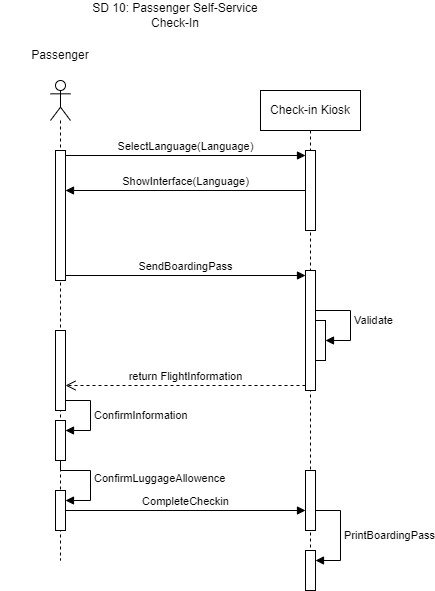

The diagram above was exported from draw.io. Its source (the exported page's mxGraphModel, read from the mxfile embedded in the PNG):
<mxGraphModel dx="1434" dy="772" grid="1" gridSize="10" guides="1" tooltips="1" connect="1" arrows="1" fold="1" page="1" pageScale="1" pageWidth="850" pageHeight="1100" math="0" shadow="0">
  <root>
    <mxCell id="0" />
    <mxCell id="1" parent="0" />
    <mxCell id="drBKc8V-c_aX7WqLodBJ-1" value="Check-in Kiosk" style="shape=umlLifeline;perimeter=lifelinePerimeter;whiteSpace=wrap;html=1;container=0;dropTarget=0;collapsible=0;recursiveResize=0;outlineConnect=0;portConstraint=eastwest;newEdgeStyle={&quot;edgeStyle&quot;:&quot;elbowEdgeStyle&quot;,&quot;elbow&quot;:&quot;vertical&quot;,&quot;curved&quot;:0,&quot;rounded&quot;:0};" vertex="1" parent="1">
      <mxGeometry x="450" y="230" width="100" height="500" as="geometry" />
    </mxCell>
    <mxCell id="drBKc8V-c_aX7WqLodBJ-19" value="" style="html=1;points=[[0,0,0,0,5],[0,1,0,0,-5],[1,0,0,0,5],[1,1,0,0,-5]];perimeter=orthogonalPerimeter;outlineConnect=0;targetShapes=umlLifeline;portConstraint=eastwest;newEdgeStyle={&quot;curved&quot;:0,&quot;rounded&quot;:0};" vertex="1" parent="drBKc8V-c_aX7WqLodBJ-1">
      <mxGeometry x="45" y="60" width="10" height="80" as="geometry" />
    </mxCell>
    <mxCell id="drBKc8V-c_aX7WqLodBJ-33" value="" style="html=1;points=[[0,0,0,0,5],[0,1,0,0,-5],[1,0,0,0,5],[1,1,0,0,-5]];perimeter=orthogonalPerimeter;outlineConnect=0;targetShapes=umlLifeline;portConstraint=eastwest;newEdgeStyle={&quot;curved&quot;:0,&quot;rounded&quot;:0};" vertex="1" parent="drBKc8V-c_aX7WqLodBJ-1">
      <mxGeometry x="45" y="180" width="10" height="120" as="geometry" />
    </mxCell>
    <mxCell id="drBKc8V-c_aX7WqLodBJ-37" value="" style="html=1;points=[[0,0,0,0,5],[0,1,0,0,-5],[1,0,0,0,5],[1,1,0,0,-5]];perimeter=orthogonalPerimeter;outlineConnect=0;targetShapes=umlLifeline;portConstraint=eastwest;newEdgeStyle={&quot;curved&quot;:0,&quot;rounded&quot;:0};" vertex="1" parent="drBKc8V-c_aX7WqLodBJ-1">
      <mxGeometry x="55" y="230" width="10" height="40" as="geometry" />
    </mxCell>
    <mxCell id="drBKc8V-c_aX7WqLodBJ-38" value="Validate" style="html=1;align=left;spacingLeft=2;endArrow=block;rounded=0;edgeStyle=orthogonalEdgeStyle;curved=0;rounded=0;" edge="1" target="drBKc8V-c_aX7WqLodBJ-37" parent="drBKc8V-c_aX7WqLodBJ-1" source="drBKc8V-c_aX7WqLodBJ-33">
      <mxGeometry relative="1" as="geometry">
        <mxPoint x="60" y="210" as="sourcePoint" />
        <Array as="points">
          <mxPoint x="90" y="220" />
          <mxPoint x="90" y="250" />
        </Array>
      </mxGeometry>
    </mxCell>
    <mxCell id="drBKc8V-c_aX7WqLodBJ-45" value="" style="html=1;points=[[0,0,0,0,5],[0,1,0,0,-5],[1,0,0,0,5],[1,1,0,0,-5]];perimeter=orthogonalPerimeter;outlineConnect=0;targetShapes=umlLifeline;portConstraint=eastwest;newEdgeStyle={&quot;curved&quot;:0,&quot;rounded&quot;:0};" vertex="1" parent="drBKc8V-c_aX7WqLodBJ-1">
      <mxGeometry x="45" y="380" width="10" height="60" as="geometry" />
    </mxCell>
    <mxCell id="drBKc8V-c_aX7WqLodBJ-46" value="" style="html=1;points=[[0,0,0,0,5],[0,1,0,0,-5],[1,0,0,0,5],[1,1,0,0,-5]];perimeter=orthogonalPerimeter;outlineConnect=0;targetShapes=umlLifeline;portConstraint=eastwest;newEdgeStyle={&quot;curved&quot;:0,&quot;rounded&quot;:0};" vertex="1" parent="drBKc8V-c_aX7WqLodBJ-1">
      <mxGeometry x="45" y="460" width="10" height="40" as="geometry" />
    </mxCell>
    <mxCell id="drBKc8V-c_aX7WqLodBJ-47" value="PrintBoardingPass" style="html=1;align=left;spacingLeft=2;endArrow=block;rounded=0;edgeStyle=orthogonalEdgeStyle;curved=0;rounded=0;" edge="1" target="drBKc8V-c_aX7WqLodBJ-46" parent="drBKc8V-c_aX7WqLodBJ-1" source="drBKc8V-c_aX7WqLodBJ-45">
      <mxGeometry relative="1" as="geometry">
        <mxPoint x="50" y="440" as="sourcePoint" />
        <Array as="points">
          <mxPoint x="80" y="420" />
          <mxPoint x="80" y="470" />
        </Array>
      </mxGeometry>
    </mxCell>
    <mxCell id="drBKc8V-c_aX7WqLodBJ-6" value="" style="shape=umlLifeline;perimeter=lifelinePerimeter;whiteSpace=wrap;html=1;container=1;dropTarget=0;collapsible=0;recursiveResize=0;outlineConnect=0;portConstraint=eastwest;newEdgeStyle={&quot;curved&quot;:0,&quot;rounded&quot;:0};participant=umlActor;" vertex="1" parent="1">
      <mxGeometry x="240" y="220" width="20" height="480" as="geometry" />
    </mxCell>
    <mxCell id="drBKc8V-c_aX7WqLodBJ-18" value="" style="html=1;points=[[0,0,0,0,5],[0,1,0,0,-5],[1,0,0,0,5],[1,1,0,0,-5]];perimeter=orthogonalPerimeter;outlineConnect=0;targetShapes=umlLifeline;portConstraint=eastwest;newEdgeStyle={&quot;curved&quot;:0,&quot;rounded&quot;:0};" vertex="1" parent="drBKc8V-c_aX7WqLodBJ-6">
      <mxGeometry x="5" y="70" width="10" height="130" as="geometry" />
    </mxCell>
    <mxCell id="drBKc8V-c_aX7WqLodBJ-36" value="" style="html=1;points=[[0,0,0,0,5],[0,1,0,0,-5],[1,0,0,0,5],[1,1,0,0,-5]];perimeter=orthogonalPerimeter;outlineConnect=0;targetShapes=umlLifeline;portConstraint=eastwest;newEdgeStyle={&quot;curved&quot;:0,&quot;rounded&quot;:0};" vertex="1" parent="drBKc8V-c_aX7WqLodBJ-6">
      <mxGeometry x="5" y="250" width="10" height="80" as="geometry" />
    </mxCell>
    <mxCell id="drBKc8V-c_aX7WqLodBJ-40" value="" style="html=1;points=[[0,0,0,0,5],[0,1,0,0,-5],[1,0,0,0,5],[1,1,0,0,-5]];perimeter=orthogonalPerimeter;outlineConnect=0;targetShapes=umlLifeline;portConstraint=eastwest;newEdgeStyle={&quot;curved&quot;:0,&quot;rounded&quot;:0};" vertex="1" parent="drBKc8V-c_aX7WqLodBJ-6">
      <mxGeometry x="5" y="340" width="10" height="40" as="geometry" />
    </mxCell>
    <mxCell id="drBKc8V-c_aX7WqLodBJ-41" value="ConfirmInformation" style="html=1;align=left;spacingLeft=2;endArrow=block;rounded=0;edgeStyle=orthogonalEdgeStyle;curved=0;rounded=0;" edge="1" target="drBKc8V-c_aX7WqLodBJ-40" parent="drBKc8V-c_aX7WqLodBJ-6" source="drBKc8V-c_aX7WqLodBJ-36">
      <mxGeometry relative="1" as="geometry">
        <mxPoint x="10" y="320" as="sourcePoint" />
        <Array as="points">
          <mxPoint x="40" y="320" />
          <mxPoint x="40" y="350" />
        </Array>
      </mxGeometry>
    </mxCell>
    <mxCell id="drBKc8V-c_aX7WqLodBJ-42" value="" style="html=1;points=[[0,0,0,0,5],[0,1,0,0,-5],[1,0,0,0,5],[1,1,0,0,-5]];perimeter=orthogonalPerimeter;outlineConnect=0;targetShapes=umlLifeline;portConstraint=eastwest;newEdgeStyle={&quot;curved&quot;:0,&quot;rounded&quot;:0};" vertex="1" parent="drBKc8V-c_aX7WqLodBJ-6">
      <mxGeometry x="5" y="410" width="10" height="40" as="geometry" />
    </mxCell>
    <mxCell id="drBKc8V-c_aX7WqLodBJ-43" value="ConfirmLuggageAllowence" style="html=1;align=left;spacingLeft=2;endArrow=block;rounded=0;edgeStyle=orthogonalEdgeStyle;curved=0;rounded=0;" edge="1" target="drBKc8V-c_aX7WqLodBJ-42" parent="drBKc8V-c_aX7WqLodBJ-6" source="drBKc8V-c_aX7WqLodBJ-40">
      <mxGeometry relative="1" as="geometry">
        <mxPoint x="10" y="390" as="sourcePoint" />
        <Array as="points">
          <mxPoint x="10" y="390" />
          <mxPoint x="40" y="390" />
          <mxPoint x="40" y="420" />
        </Array>
      </mxGeometry>
    </mxCell>
    <mxCell id="drBKc8V-c_aX7WqLodBJ-13" value="Passenger" style="text;html=1;align=center;verticalAlign=middle;whiteSpace=wrap;rounded=0;" vertex="1" parent="1">
      <mxGeometry x="190" y="180" width="120" height="30" as="geometry" />
    </mxCell>
    <mxCell id="drBKc8V-c_aX7WqLodBJ-17" value="SD 10: Passenger Self-Service Check-In" style="text;html=1;align=center;verticalAlign=middle;whiteSpace=wrap;rounded=0;" vertex="1" parent="1">
      <mxGeometry x="280" y="140" width="170" height="30" as="geometry" />
    </mxCell>
    <mxCell id="drBKc8V-c_aX7WqLodBJ-20" value="SelectLanguage(Language)" style="html=1;verticalAlign=bottom;endArrow=block;curved=0;rounded=0;entryX=0;entryY=0;entryDx=0;entryDy=5;" edge="1" target="drBKc8V-c_aX7WqLodBJ-19" parent="1" source="drBKc8V-c_aX7WqLodBJ-18">
      <mxGeometry relative="1" as="geometry">
        <mxPoint x="370" y="285" as="sourcePoint" />
      </mxGeometry>
    </mxCell>
    <mxCell id="drBKc8V-c_aX7WqLodBJ-22" value="ShowInterface(Language)" style="html=1;verticalAlign=bottom;endArrow=block;curved=0;rounded=0;" edge="1" parent="1" source="drBKc8V-c_aX7WqLodBJ-19" target="drBKc8V-c_aX7WqLodBJ-18">
      <mxGeometry width="80" relative="1" as="geometry">
        <mxPoint x="380" y="370" as="sourcePoint" />
        <mxPoint x="460" y="370" as="targetPoint" />
      </mxGeometry>
    </mxCell>
    <mxCell id="drBKc8V-c_aX7WqLodBJ-34" value="SendBoardingPass" style="html=1;verticalAlign=bottom;endArrow=block;curved=0;rounded=0;entryX=0;entryY=0;entryDx=0;entryDy=5;" edge="1" target="drBKc8V-c_aX7WqLodBJ-33" parent="1" source="drBKc8V-c_aX7WqLodBJ-18">
      <mxGeometry relative="1" as="geometry">
        <mxPoint x="425" y="415" as="sourcePoint" />
      </mxGeometry>
    </mxCell>
    <mxCell id="drBKc8V-c_aX7WqLodBJ-35" value="return FlightInformation" style="html=1;verticalAlign=bottom;endArrow=open;dashed=1;endSize=8;curved=0;rounded=0;exitX=0;exitY=1;exitDx=0;exitDy=-5;" edge="1" source="drBKc8V-c_aX7WqLodBJ-33" parent="1" target="drBKc8V-c_aX7WqLodBJ-36">
      <mxGeometry relative="1" as="geometry">
        <mxPoint x="425" y="485" as="targetPoint" />
      </mxGeometry>
    </mxCell>
    <mxCell id="drBKc8V-c_aX7WqLodBJ-44" value="CompleteCheckin" style="html=1;verticalAlign=bottom;endArrow=block;curved=0;rounded=0;" edge="1" parent="1" source="drBKc8V-c_aX7WqLodBJ-42" target="drBKc8V-c_aX7WqLodBJ-45">
      <mxGeometry width="80" relative="1" as="geometry">
        <mxPoint x="380" y="370" as="sourcePoint" />
        <mxPoint x="460" y="370" as="targetPoint" />
      </mxGeometry>
    </mxCell>
  </root>
</mxGraphModel>